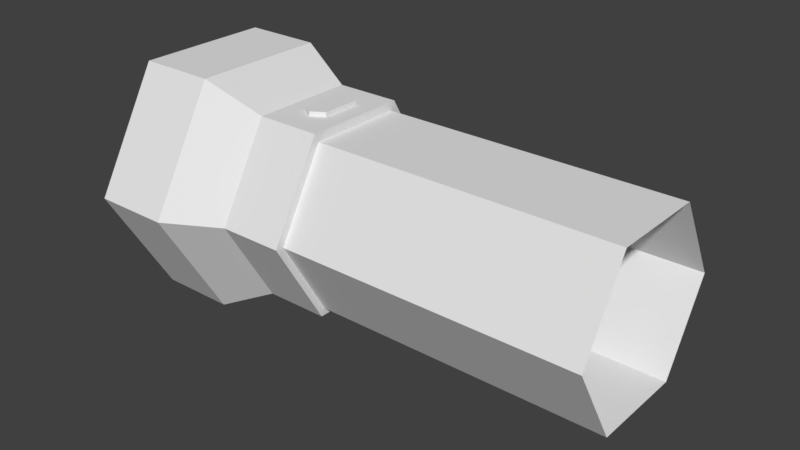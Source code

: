 # Source: flashlight.blend  (saved by Blender 2.78.0; exported with 4.5.12 LTS)
import bpy
from mathutils import Matrix  # noqa: F401  (used for matrix-valued properties, if any)

bpy.ops.wm.read_factory_settings(use_empty=True)
scene = bpy.context.scene
scene.name = 'Scene'

# ---- collections
col_collection_1 = bpy.data.collections.new('Collection 1'); scene.collection.children.link(col_collection_1)

# ---- world
world_world = bpy.data.worlds.new('World'); scene.world = world_world
world_world.color = (0.05088, 0.05088, 0.05088)
world_world.use_sun_shadow = False
world_world.sun_shadow_jitter_overblur = 0.0
world_world.cycles.sampling_method = 'MANUAL'

# ---- meshes
me_cylinder = bpy.data.meshes.new('Cylinder')
me_cylinder.from_pydata([(-0.01684, 0.1075, 0.01331), (0.3004, 0.1075, 0.01331), (-0.01684, 0.05647, -0.07515), (0.3004, 0.05647, -0.07515), (-0.01684, -0.04568, -0.07515), (0.3004, -0.04568, -0.07515), (-0.01684, -0.09676, 0.01331), (0.3004, -0.09676, 0.01331), (-0.01684, -0.04568, 0.1018), (0.3004, -0.04568, 0.1018), (-0.01684, 0.05647, 0.1018), (0.3004, 0.05647, 0.1018), (-0.01684, 0.117, 0.01439), (-0.01684, 0.06119, -0.08226), (-0.01684, -0.05041, -0.08226), (-0.01684, -0.1062, 0.01439), (-0.01684, -0.05041, 0.111), (-0.01684, 0.06119, 0.111), (-0.08569, 0.117, 0.01439), (-0.08569, 0.06119, -0.08226), (-0.08569, -0.05041, -0.08226), (-0.08569, -0.1062, 0.01439), (-0.08569, -0.05041, 0.111), (-0.08569, 0.06119, 0.111), (-0.1438, 0.1495, 0.01439), (-0.1438, 0.07745, -0.1104), (-0.1438, -0.06667, -0.1104), (-0.1438, -0.1387, 0.01439), (-0.1438, -0.06667, 0.1392), (-0.1438, 0.07745, 0.1392), (-0.2266, 0.1495, 0.01439), (-0.2266, 0.07745, -0.1104), (-0.2266, -0.06667, -0.1104), (-0.2266, -0.1387, 0.01439), (-0.2266, -0.06667, 0.1392), (-0.2266, 0.07745, 0.1392), (-0.0518, -0.02181, 0.111), (-0.03766, -0.01329, 0.111), (-0.03804, -0.0127, 0.1155), (-0.03766, 0.029, 0.111), (-0.0518, 0.03746, 0.111), (-0.06557, 0.029, 0.111), (-0.06539, -0.01329, 0.111), (-0.0518, -0.02099, 0.1155), (-0.03804, 0.02842, 0.1155), (-0.0518, 0.03664, 0.1155), (-0.06518, 0.02842, 0.1155), (-0.06501, -0.0127, 0.1155)], [], [(0, 1, 3, 2), (2, 3, 5, 4), (4, 5, 7, 6), (6, 7, 9, 8), (16, 37, 36, 42, 22), (8, 9, 11, 10), (10, 11, 1, 0), (2, 4, 14, 13), (8, 10, 17, 16), (0, 2, 13, 12), (4, 6, 15, 14), (10, 0, 12, 17), (6, 8, 16, 15), (23, 18, 24, 29), (14, 15, 21, 20), (12, 13, 19, 18), (17, 12, 18, 23), (15, 16, 22, 21), (13, 14, 20, 19), (28, 29, 35, 34), (21, 22, 28, 27), (19, 20, 26, 25), (22, 23, 29, 28), (20, 21, 27, 26), (18, 19, 25, 24), (30, 31, 32, 33, 34, 35), (26, 27, 33, 32), (24, 25, 31, 30), (29, 24, 30, 35), (27, 28, 34, 33), (25, 26, 32, 31), (22, 42, 41, 40, 39, 37, 16, 17, 23), (40, 41, 46, 45), (38, 44, 45, 46, 47, 43), (36, 37, 38, 43), (42, 36, 43, 47), (41, 42, 47, 46), (39, 40, 45, 44), (37, 39, 44, 38)])
_uv = me_cylinder.uv_layers.new(name='UVMap')
_uv.uv.foreach_set('vector', [0.02103, 0.9912, 0.02103, 0.9912, 0.02103, 0.9912, 0.02103, 0.9912, 0.02103, 0.9912, 0.02103, 0.9912, 0.02103, 0.9912, 0.02103, 0.9912, 0.02103, 0.9912, 0.02103, 0.9912, 0.02103, 0.9912, 0.02103, 0.9912, 0.02103, 0.9912, 0.02103, 0.9912, 0.02103, 0.9912, 0.02103, 0.9912, 0.022, 0.9993, 0.022, 0.9993, 0.022, 0.9993, 0.022, 0.9993, 0.022, 0.9993, 0.02103, 0.9912, 0.02103, 0.9912, 0.02103, 0.9912, 0.02103, 0.9912, 0.02103, 0.9912, 0.02103, 0.9912, 0.02103, 0.9912, 0.02103, 0.9912, 0.022, 0.9993, 0.022, 0.9993, 0.022, 0.9993, 0.022, 0.9993, 0.022, 0.9993, 0.022, 0.9993, 0.022, 0.9993, 0.022, 0.9993, 0.022, 0.9993, 0.022, 0.9993, 0.022, 0.9993, 0.022, 0.9993, 0.022, 0.9993, 0.022, 0.9993, 0.022, 0.9993, 0.022, 0.9993, 0.022, 0.9993, 0.022, 0.9993, 0.022, 0.9993, 0.022, 0.9993, 0.022, 0.9993, 0.022, 0.9993, 0.022, 0.9993, 0.022, 0.9993, 0.022, 0.9993, 0.022, 0.9993, 0.022, 0.9993, 0.022, 0.9993, 0.022, 0.9993, 0.022, 0.9993, 0.022, 0.9993, 0.022, 0.9993, 0.022, 0.9993, 0.022, 0.9993, 0.022, 0.9993, 0.022, 0.9993, 0.022, 0.9993, 0.022, 0.9993, 0.022, 0.9993, 0.022, 0.9993, 0.022, 0.9993, 0.022, 0.9993, 0.022, 0.9993, 0.022, 0.9993, 0.022, 0.9993, 0.022, 0.9993, 0.022, 0.9993, 0.022, 0.9993, 0.022, 0.9993, 0.022, 0.9993, 0.022, 0.9993, 0.022, 0.9993, 0.022, 0.9993, 0.022, 0.9993, 0.022, 0.9993, 0.022, 0.9993, 0.022, 0.9993, 0.022, 0.9993, 0.022, 0.9993, 0.022, 0.9993, 0.022, 0.9993, 0.022, 0.9993, 0.022, 0.9993, 0.022, 0.9993, 0.022, 0.9993, 0.022, 0.9993, 0.022, 0.9993, 0.022, 0.9993, 0.022, 0.9993, 0.022, 0.9993, 0.022, 0.9993, 0.022, 0.9993, 0.022, 0.9993, 0.022, 0.9993, 0.022, 0.9993, 0.022, 0.9993, 0.022, 0.9993, 0.022, 0.9993, 0.022, 0.9993, 0.022, 0.9993, 0.022, 0.9993, 0.022, 0.9993, 0.022, 0.9993, 0.022, 0.9993, 0.022, 0.9993, 0.022, 0.9993, 0.022, 0.9993, 0.022, 0.9993, 0.022, 0.9993, 0.022, 0.9993, 0.022, 0.9993, 0.022, 0.9993, 0.022, 0.9993, 0.022, 0.9993, 0.022, 0.9993, 0.022, 0.9993, 0.022, 0.9993, 0.022, 0.9993, 0.022, 0.9993, 0.022, 0.9993, 0.022, 0.9993, 0.022, 0.9993, 0.022, 0.9993, 0.022, 0.9993, 0.022, 0.9993, 0.022, 0.9993, 0.022, 0.9993, 0.02237, 0.9954, 0.02237, 0.9954, 0.02237, 0.9954, 0.02237, 0.9954, 0.02237, 0.9954, 0.02237, 0.9954, 0.02237, 0.9954, 0.02237, 0.9954, 0.02237, 0.9954, 0.02237, 0.9954, 0.02237, 0.9954, 0.02237, 0.9954, 0.02237, 0.9954, 0.02237, 0.9954, 0.02237, 0.9954, 0.02237, 0.9954, 0.02237, 0.9954, 0.02237, 0.9954, 0.02237, 0.9954, 0.02237, 0.9954, 0.02237, 0.9954, 0.02237, 0.9954, 0.02237, 0.9954, 0.02237, 0.9954, 0.02237, 0.9954, 0.02237, 0.9954, 0.02237, 0.9954, 0.02237, 0.9954, 0.02237, 0.9954, 0.02237, 0.9954])
me_cylinder.use_remesh_preserve_volume = False
me_cylinder.use_remesh_preserve_attributes = False
me_cylinder.use_mirror_vertex_groups = False
me_cylinder.update()

# ---- objects
ob_cylinder = bpy.data.objects.new('Cylinder', me_cylinder)

# ---- transforms, parenting, visibility, modifiers, constraints
ob_cylinder.location = (0.0, 0.0, 0.0)
ob_cylinder.lineart.crease_threshold = 0.0

# ---- collection membership
col_collection_1.objects.link(ob_cylinder)

# ---- scene / render settings (as saved in the file)
scene.frame_start = 1; scene.frame_end = 250; scene.frame_set(1)
scene.render.engine = 'BLENDER_EEVEE_NEXT'
scene.render.resolution_percentage = 50
scene.render.dither_intensity = 0.0
scene.cycles.use_denoising = False
scene.cycles.samples = 128
scene.cycles.sampling_pattern = 'TABULATED_SOBOL'
scene.cycles.light_sampling_threshold = 0.0
scene.cycles.use_adaptive_sampling = False
scene.cycles.use_light_tree = False
scene.cycles.blur_glossy = 0.0
scene.cycles.sample_clamp_indirect = 0.0
scene.view_settings.view_transform = 'Standard'
bpy.context.view_layer.update()

# ---- added for rendering (the .blend has no active camera and no usable light): camera, sun
cam_auto = bpy.data.cameras.new('AutoCamera')
cam_auto.lens = 50.0
cam_auto.sensor_width = 36.0
cam_auto.clip_end = 1000.0
ob_auto_camera = bpy.data.objects.new('AutoCamera', cam_auto)
scene.collection.objects.link(ob_auto_camera)
ob_auto_camera.location = (0.638789, -0.716872, 0.495898)
ob_auto_camera.rotation_euler = (1.09748, -7.21219e-08, 0.694738)
scene.camera = ob_auto_camera
light_auto_sun = bpy.data.lights.new('AutoSun', 'SUN')
light_auto_sun.energy = 3.0
light_auto_sun.angle = 0.0523599
ob_auto_sun = bpy.data.objects.new('AutoSun', light_auto_sun)
scene.collection.objects.link(ob_auto_sun)
ob_auto_sun.rotation_euler = (0.872665, 0.174533, 0.523599)
bpy.context.view_layer.update()
